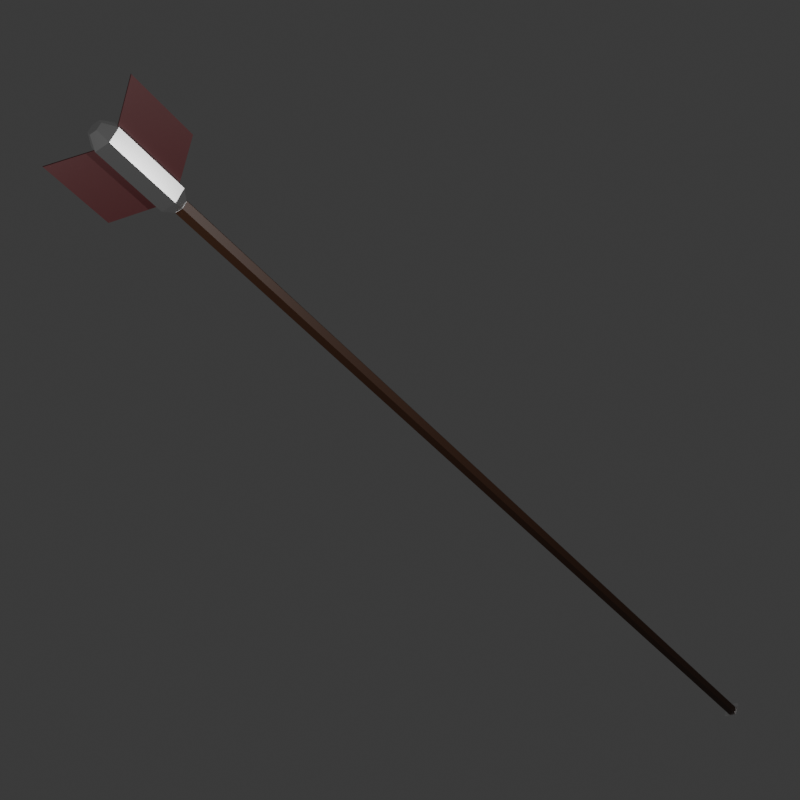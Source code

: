 # Source: item_maker.blend  (saved by Blender 5.1.29; exported with 4.5.12 LTS)
import bpy
from mathutils import Matrix  # noqa: F401  (used for matrix-valued properties, if any)

bpy.ops.wm.read_factory_settings(use_empty=True)
scene = bpy.context.scene
scene.name = 'Scene'

# ---- collections
col_collection = bpy.data.collections.new('Collection'); scene.collection.children.link(col_collection)

# ---- materials (node trees are filled in below, after node groups)
mat_material_005 = bpy.data.materials.new('Material.005')
mat_material_005.use_backface_culling_lightprobe_volume = False
mat_material_006 = bpy.data.materials.new('Material.006')
mat_material_006.use_backface_culling_lightprobe_volume = False
mat_material_007 = bpy.data.materials.new('Material.007')
mat_material_007.use_backface_culling_lightprobe_volume = False

# ---- node groups
ng_smooth_by_angle_001 = bpy.data.node_groups.new('Smooth by Angle.001', 'GeometryNodeTree')
_s = ng_smooth_by_angle_001.interface.new_socket(name='Mesh', in_out='OUTPUT', socket_type='NodeSocketGeometry')
_s = ng_smooth_by_angle_001.interface.new_socket(name='Mesh', in_out='INPUT', socket_type='NodeSocketGeometry')
_s = ng_smooth_by_angle_001.interface.new_socket(name='Angle', in_out='INPUT', socket_type='NodeSocketFloat')
_s.subtype = 'ANGLE'
_s.default_value = 0.5236
_s.min_value = 0.0
_s.max_value = 3.142
_s.description = 'Maximum face angle for smooth edges'
_s = ng_smooth_by_angle_001.interface.new_socket(name='Ignore Sharpness', in_out='INPUT', socket_type='NodeSocketBool')
_s.force_non_field = True
ng_smooth_by_angle_001.is_modifier = True
_N = ng_smooth_by_angle_001.nodes; _L = ng_smooth_by_angle_001.links
n0 = _N.new('GeometryNodeSetShadeSmooth'); n0.name = 'Set Shade Smooth'; n0.location = (120, -80)
n0.domain = 'EDGE'
n1 = _N.new('GeometryNodeSetShadeSmooth'); n1.name = 'Set Shade Smooth.001'; n1.location = (300, -80)
n2 = _N.new('NodeGroupOutput'); n2.name = 'Group Output'; n2.location = (480, -80)
n3 = _N.new('GeometryNodeInputMeshEdgeAngle'); n3.name = 'Edge Angle'; n3.location = (-440, -240)
n4 = _N.new('NodeGroupInput'); n4.name = 'Group Input'; n4.location = (-80, -80)
n5 = _N.new('GeometryNodeInputEdgeSmooth'); n5.name = 'Is Edge Smooth'; n5.location = (-260, -120)
n6 = _N.new('GeometryNodeInputShadeSmooth'); n6.name = 'Is Shade Smooth'; n6.location = (-440, -397)
n7 = _N.new('FunctionNodeCompare'); n7.name = 'Compare'; n7.location = (-260, -260)
n7.operation = 'LESS_EQUAL'
n7.inputs[6].default_value = (0.0, 0.0, 0.0, 0.0)
n7.inputs[7].default_value = (0.0, 0.0, 0.0, 0.0)
n8 = _N.new('FunctionNodeBooleanMath'); n8.name = 'Boolean Math.001'; n8.location = (-80, -260)
n9 = _N.new('NodeGroupInput'); n9.name = 'Group Input.001'; n9.location = (-440, -329)
n10 = _N.new('NodeGroupInput'); n10.name = 'Group Input.002'; n10.location = (-259, -189)
n11 = _N.new('FunctionNodeBooleanMath'); n11.name = 'Boolean Math'; n11.location = (-80, -149)
n11.operation = 'OR'
n12 = _N.new('FunctionNodeBooleanMath'); n12.name = 'Boolean Math.002'; n12.location = (-260, -380)
n12.operation = 'OR'
n13 = _N.new('NodeGroupInput'); n13.name = 'Group Input.003'; n13.location = (-440, -460)
_L.new(n3.outputs[0], n7.inputs[0])
_L.new(n1.outputs[0], n2.inputs[0])
_L.new(n9.outputs[1], n7.inputs[1])
_L.new(n7.outputs[0], n8.inputs[0])
_L.new(n4.outputs[0], n0.inputs[0])
_L.new(n0.outputs[0], n1.inputs[0])
_L.new(n8.outputs[0], n0.inputs[2])
_L.new(n10.outputs[2], n11.inputs[1])
_L.new(n5.outputs[0], n11.inputs[0])
_L.new(n11.outputs[0], n0.inputs[1])
_L.new(n13.outputs[2], n12.inputs[1])
_L.new(n6.outputs[0], n12.inputs[0])
_L.new(n12.outputs[0], n8.inputs[1])
n2.is_active_output = True

# ---- material node trees
mat_material_005.use_nodes = True; mat_material_005.node_tree.nodes.clear()
_N = mat_material_005.node_tree.nodes; _L = mat_material_005.node_tree.links
n0 = _N.new('ShaderNodeBsdfPrincipled'); n0.name = 'Principled BSDF'; n0.location = (10, 300)
n0.inputs[0].default_value = (0.03452, 0.01247, 0.004667, 1.0)
n1 = _N.new('ShaderNodeOutputMaterial'); n1.name = 'Material Output'; n1.location = (300, 300)
_L.new(n0.outputs[0], n1.inputs[0])
n1.is_active_output = True
mat_material_006.use_nodes = True; mat_material_006.node_tree.nodes.clear()
_N = mat_material_006.node_tree.nodes; _L = mat_material_006.node_tree.links
n0 = _N.new('ShaderNodeBsdfPrincipled'); n0.name = 'Principled BSDF'; n0.location = (10, 300)
n0.inputs[0].default_value = (1.0, 1.0, 1.0, 1.0)
n0.inputs[1].default_value = 1.0
n0.inputs[2].default_value = 0.2717
n1 = _N.new('ShaderNodeOutputMaterial'); n1.name = 'Material Output'; n1.location = (300, 300)
_L.new(n0.outputs[0], n1.inputs[0])
n1.is_active_output = True
mat_material_007.use_nodes = True; mat_material_007.node_tree.nodes.clear()
_N = mat_material_007.node_tree.nodes; _L = mat_material_007.node_tree.links
n0 = _N.new('ShaderNodeBsdfPrincipled'); n0.name = 'Principled BSDF'; n0.location = (10, 300)
n0.inputs[0].default_value = (0.04023, 0.00441, 0.005392, 1.0)
n1 = _N.new('ShaderNodeOutputMaterial'); n1.name = 'Material Output'; n1.location = (300, 300)
_L.new(n0.outputs[0], n1.inputs[0])
n1.is_active_output = True

# ---- world
world_world = bpy.data.worlds.new('World'); scene.world = world_world
world_world.use_nodes = True; world_world.node_tree.nodes.clear()
_N = world_world.node_tree.nodes; _L = world_world.node_tree.links
n0 = _N.new('ShaderNodeOutputWorld'); n0.name = 'World Output'; n0.location = (300, 300)
n1 = _N.new('ShaderNodeBackground'); n1.name = 'Background'; n1.location = (10, 300)
n1.inputs[0].default_value = (0.05088, 0.05088, 0.05088, 1.0)
_L.new(n1.outputs[0], n0.inputs[0])
n0.is_active_output = True
world_world.color = (0.05088, 0.05088, 0.05088)
world_world.sun_shadow_jitter_overblur = 0.0

# ---- cameras
cam_camera = bpy.data.cameras.new('Camera')
cam_camera.clip_end = 100.0
cam_camera.ortho_scale = 7.314
cam_camera.show_limits = True
cam_camera.show_composition_thirds = True

# ---- lights
light_light = bpy.data.lights.new('Light', 'POINT')
light_light.energy = 1000.0
light_light.shadow_soft_size = 0.1
light_light_001 = bpy.data.lights.new('Light.001', 'POINT')
light_light_001.energy = 1000.0
light_light_001.shadow_soft_size = 0.1

# ---- meshes
me_cylinder = bpy.data.meshes.new('Cylinder')
me_cylinder.from_pydata([(-0.000259, 0.4951, 0.004434), (0.004086, 0.495, 0.004437), (0.006263, 0.495, 0.000676), (0.004093, 0.495, -0.003089), (-0.0002523, 0.4951, -0.003093), (-0.002428, 0.4951, 0.0006683), (-0.002724, -0.1416, 0.003569), (0.001621, -0.1416, 0.003573), (0.003797, -0.1416, -0.0001881), (0.001628, -0.1416, -0.003953), (-0.002718, -0.1416, -0.003957), (-0.004894, -0.1416, -0.0001958), (-0.0028, -0.1932, 0.003285), (-0.004941, -0.1872, 0.007034), (0.001298, -0.1932, 0.003289), (0.003479, -0.1872, 0.007042), (0.00335, -0.1932, -0.0002584), (0.007695, -0.1872, -0.0002464), (0.001304, -0.1932, -0.003809), (0.003492, -0.1872, -0.007542), (-0.002794, -0.1932, -0.003813), (-0.004928, -0.1872, -0.007549), (-0.004846, -0.1932, -0.0002656), (-0.009145, -0.1872, -0.0002613), (-0.004788, -0.1476, 0.007088), (-0.0026, -0.1416, 0.003355), (0.001498, -0.1416, 0.003359), (0.003632, -0.1476, 0.007095), (0.00355, -0.1416, -0.0001883), (0.007848, -0.1476, -0.0001927), (0.001504, -0.1416, -0.003739), (0.003645, -0.1476, -0.007488), (-0.002594, -0.1416, -0.003743), (-0.004775, -0.1475, -0.007496), (-0.004646, -0.1416, -0.0001956), (-0.008991, -0.1475, -0.0002075), (0.008358, 0.4942, 0.003733), (0.00168, 0.5085, 0.00119), (0.002258, 0.5085, 0.0001908), (-0.00453, 0.4943, -0.00239), (-0.003952, 0.4943, -0.00339), (0.00778, 0.4942, 0.004732), (0.004562, 0.4942, -0.003906), (-0.000734, 0.4942, 0.005248), (-0.02378, -0.1974, -0.01423), (-0.02434, -0.1974, -0.01326), (-0.02364, -0.1601, -0.01418), (-0.0242, -0.1601, -0.01321), (0.02281, -0.1976, 0.01273), (0.02225, -0.1976, 0.0137), (0.02296, -0.1603, 0.01278), (0.0224, -0.1603, 0.01375), (-0.0002819, -0.1452, -0.0006814), (-0.0008426, -0.1452, 0.0002877), (-0.0004263, -0.1825, -0.000732), (-0.000987, -0.1825, 0.0002371)], [(38, 42), (37, 43)], [(10, 9, 30, 32), (8, 7, 26, 28), (7, 6, 25, 26), (11, 10, 32, 34), (9, 8, 28, 30), (0, 1, 2, 3, 4, 5), (5, 11, 6, 0), (4, 10, 11, 5), (3, 9, 10, 4), (2, 8, 9, 3), (1, 7, 8, 2), (0, 6, 7, 1), (35, 23, 13, 24), (29, 17, 19, 31), (31, 19, 21, 33), (33, 21, 23, 35), (24, 13, 15, 27), (6, 11, 34, 25), (27, 15, 17, 29), (15, 13, 12, 14), (17, 15, 14, 16), (19, 17, 16, 18), (21, 19, 18, 20), (23, 21, 20, 22), (13, 23, 22, 12), (35, 24, 25, 34), (33, 35, 34, 32), (31, 33, 32, 30), (29, 31, 30, 28), (27, 29, 28, 26), (24, 27, 26, 25), (14, 12, 22, 20, 18, 16), (38, 37, 41, 36), (40, 39, 37, 38), (42, 43, 39, 40), (38, 36, 42, 40), (36, 41, 43, 42), (37, 39, 43, 41), (44, 45, 47, 46), (52, 53, 51, 50), (50, 51, 49, 48), (54, 55, 45, 44), (52, 50, 48, 54), (53, 47, 45, 55), (51, 53, 55, 49), (46, 52, 54, 44), (48, 49, 55, 54), (46, 47, 53, 52)])
me_cylinder.polygons.foreach_set('use_smooth', [True] * 48)
me_cylinder.polygons.foreach_set('material_index', [1, 1, 1, 1, 1, 0, 0, 0, 0, 0, 0, 0, 1, 1, 1, 1, 1, 1, 1, 1, 1, 1, 1, 1, 1, 1, 1, 1, 1, 1, 1, 1, 1, 1, 1, 1, 1, 1, 2, 2, 2, 2, 2, 2, 2, 2, 2, 2])
_uv = me_cylinder.uv_layers.new(name='UVMap')
_uv.uv.foreach_set('vector', [0.3333, 0.9747, 0.5, 0.9747, 0.496, 0.9747, 0.3374, 0.9747, 0.6667, 0.9747, 0.8333, 0.9747, 0.8293, 0.9747, 0.6707, 0.9747, 0.8333, 0.9747, 1.0, 0.9747, 0.996, 0.9747, 0.8374, 0.9747, 0.1667, 0.9747, 0.3333, 0.9747, 0.3293, 0.9747, 0.1707, 0.9747, 0.5, 0.9747, 0.6667, 0.9747, 0.6626, 0.9747, 0.504, 0.9747, 0.75, 0.49, 0.9578, 0.37, 0.9578, 0.13, 0.75, 0.01, 0.5422, 0.13, 0.5422, 0.37, 0.1667, 0.5, 0.1667, 0.9747, -8.941e-08, 0.9747, -8.941e-08, 0.5, 0.3333, 0.5, 0.3333, 0.9747, 0.1667, 0.9747, 0.1667, 0.5, 0.5, 0.5, 0.5, 0.9747, 0.3333, 0.9747, 0.3333, 0.5, 0.6667, 0.5, 0.6667, 0.9747, 0.5, 0.9747, 0.5, 0.5, 0.8333, 0.5, 0.8333, 0.9747, 0.6667, 0.9747, 0.6667, 0.5, 1.0, 0.5, 1.0, 0.9747, 0.8333, 0.9747, 0.8333, 0.5, 0.1667, 0.9777, 0.1667, 0.9971, -8.941e-08, 0.9971, -8.941e-08, 0.9777, 0.6667, 0.9777, 0.6667, 0.9971, 0.5, 0.9971, 0.5, 0.9777, 0.5, 0.9777, 0.5, 0.9971, 0.3333, 0.9971, 0.3333, 0.9777, 0.3333, 0.9777, 0.3333, 0.9971, 0.1667, 0.9971, 0.1667, 0.9777, 1.0, 0.9777, 1.0, 0.9971, 0.8333, 0.9971, 0.8333, 0.9777, -8.941e-08, 0.9747, 0.1667, 0.9747, 0.1626, 0.9747, 0.004048, 0.9747, 0.8333, 0.9777, 0.8333, 0.9971, 0.6667, 0.9971, 0.6667, 0.9777, 0.4578, 0.37, 0.25, 0.49, 0.25, 0.3668, 0.3512, 0.3084, 0.4578, 0.13, 0.4578, 0.37, 0.3512, 0.3084, 0.3512, 0.1916, 0.25, 0.01, 0.4578, 0.13, 0.3512, 0.1916, 0.25, 0.1332, 0.04215, 0.13, 0.25, 0.01, 0.25, 0.1332, 0.1488, 0.1916, 0.04215, 0.37, 0.04215, 0.13, 0.1488, 0.1916, 0.1488, 0.3084, 0.25, 0.49, 0.04215, 0.37, 0.1488, 0.3084, 0.25, 0.3668, 0.1667, 0.9777, -8.941e-08, 0.9777, 0.004048, 0.9747, 0.1626, 0.9747, 0.3333, 0.9777, 0.1667, 0.9777, 0.1707, 0.9747, 0.3293, 0.9747, 0.5, 0.9777, 0.3333, 0.9777, 0.3374, 0.9747, 0.496, 0.9747, 0.6667, 0.9777, 0.5, 0.9777, 0.504, 0.9747, 0.6626, 0.9747, 0.8333, 0.9777, 0.6667, 0.9777, 0.6707, 0.9747, 0.8293, 0.9747, 1.0, 0.9777, 0.8333, 0.9777, 0.8374, 0.9747, 0.996, 0.9747, 0.3512, 0.3084, 0.25, 0.3668, 0.1488, 0.3084, 0.1488, 0.1916, 0.25, 0.1332, 0.3512, 0.1916, 0.375, 0.0, 0.625, 0.0, 0.625, 0.25, 0.375, 0.25, 0.375, 0.25, 0.625, 0.25, 0.625, 0.5, 0.375, 0.5, 0.375, 0.625, 0.625, 0.625, 0.625, 0.75, 0.375, 0.75, 0.625, 0.75, 0.625, 1.0, 0.5, 1.0, 0.375, 1.0, 0.375, 0.5, 0.625, 0.5, 0.625, 0.625, 0.375, 0.625, 0.875, 0.5, 0.875, 0.75, 0.75, 0.75, 0.625, 0.75, 0.375, 0.0, 0.625, 0.0, 0.625, 0.25, 0.375, 0.25, 0.375, 0.375, 0.625, 0.375, 0.625, 0.5, 0.375, 0.5, 0.375, 0.5, 0.625, 0.5, 0.625, 0.75, 0.375, 0.75, 0.375, 0.875, 0.625, 0.875, 0.625, 1.0, 0.375, 1.0, 0.25, 0.5, 0.375, 0.5, 0.375, 0.75, 0.25, 0.75, 0.75, 0.5, 0.875, 0.5, 0.875, 0.75, 0.75, 0.75, 0.625, 0.5, 0.75, 0.5, 0.75, 0.75, 0.625, 0.75, 0.125, 0.5, 0.25, 0.5, 0.25, 0.75, 0.125, 0.75, 0.375, 0.75, 0.625, 0.75, 0.625, 0.875, 0.375, 0.875, 0.375, 0.25, 0.625, 0.25, 0.625, 0.375, 0.375, 0.375])
me_cylinder.materials.append(mat_material_005)
me_cylinder.materials.append(mat_material_006)
me_cylinder.materials.append(mat_material_007)
me_cylinder.update()

# ---- objects
ob_light = bpy.data.objects.new('Light', light_light)
ob_camera = bpy.data.objects.new('Camera', cam_camera)
ob_light_001 = bpy.data.objects.new('Light.001', light_light_001)
ob_arrow_mesh = bpy.data.objects.new('Arrow_Mesh', me_cylinder)

# ---- transforms, parenting, visibility, modifiers, constraints
ob_light.location = (5.356, 0.6357, 3.521)
ob_light.rotation_euler = (0.6503, 0.05522, 1.866)
ob_light.lock_rotations_4d = False
ob_light.empty_display_type = 'ARROWS'
ob_light.color = (0.0, 0.0, 0.0, 0.0)
ob_light.lineart.crease_threshold = 0.0
ob_camera.location = (7.359, -6.926, 4.958)
ob_camera.rotation_euler = (1.109, 0.0, 0.8149)
ob_camera.lock_rotations_4d = False
ob_camera.empty_display_type = 'ARROWS'
ob_camera.color = (0.0, 0.0, 0.0, 0.0)
ob_camera.display_type = 'WIRE'
ob_camera.lineart.crease_threshold = 0.0
ob_light_001.location = (2.753, -5.609, 3.823)
ob_light_001.rotation_euler = (0.6503, 0.05522, 1.866)
ob_light_001.lock_rotations_4d = False
ob_light_001.empty_display_type = 'ARROWS'
ob_light_001.color = (0.0, 0.0, 0.0, 0.0)
ob_light_001.lineart.crease_threshold = 0.0
ob_arrow_mesh.location = (-0.2813, -0.1854, 0.156)
ob_arrow_mesh.rotation_euler = (-1.103, -0.5634, 0.5662)
ob_arrow_mesh.scale = (19.12, 19.12, 19.12)
_vg = ob_arrow_mesh.vertex_groups.new(name='DEF-spine')
_vg = ob_arrow_mesh.vertex_groups.new(name='DEF-spine.001')
_vg = ob_arrow_mesh.vertex_groups.new(name='DEF-spine.002')
_vg = ob_arrow_mesh.vertex_groups.new(name='DEF-spine.003')
_vg = ob_arrow_mesh.vertex_groups.new(name='DEF-spine.004')
_vg = ob_arrow_mesh.vertex_groups.new(name='DEF-spine.005')
_vg = ob_arrow_mesh.vertex_groups.new(name='DEF-spine.006')
_vg = ob_arrow_mesh.vertex_groups.new(name='DEF-pelvis.L')
_vg = ob_arrow_mesh.vertex_groups.new(name='DEF-pelvis.R')
_vg = ob_arrow_mesh.vertex_groups.new(name='DEF-thigh.L')
_vg = ob_arrow_mesh.vertex_groups.new(name='DEF-thigh.L.001')
_vg = ob_arrow_mesh.vertex_groups.new(name='DEF-shin.L')
_vg = ob_arrow_mesh.vertex_groups.new(name='DEF-shin.L.001')
_vg = ob_arrow_mesh.vertex_groups.new(name='DEF-foot.L')
_vg = ob_arrow_mesh.vertex_groups.new(name='DEF-toe.L')
_vg = ob_arrow_mesh.vertex_groups.new(name='DEF-thigh.R')
_vg = ob_arrow_mesh.vertex_groups.new(name='DEF-thigh.R.001')
_vg = ob_arrow_mesh.vertex_groups.new(name='DEF-shin.R')
_vg = ob_arrow_mesh.vertex_groups.new(name='DEF-shin.R.001')
_vg = ob_arrow_mesh.vertex_groups.new(name='DEF-foot.R')
_vg = ob_arrow_mesh.vertex_groups.new(name='DEF-toe.R')
_vg = ob_arrow_mesh.vertex_groups.new(name='DEF-forehead.L')
_vg = ob_arrow_mesh.vertex_groups.new(name='DEF-forehead.R')
_vg = ob_arrow_mesh.vertex_groups.new(name='DEF-forehead.L.001')
_vg = ob_arrow_mesh.vertex_groups.new(name='DEF-forehead.R.001')
_vg = ob_arrow_mesh.vertex_groups.new(name='DEF-forehead.L.002')
_vg = ob_arrow_mesh.vertex_groups.new(name='DEF-forehead.R.002')
_vg = ob_arrow_mesh.vertex_groups.new(name='DEF-temple.L')
_vg = ob_arrow_mesh.vertex_groups.new(name='DEF-temple.R')
_vg = ob_arrow_mesh.vertex_groups.new(name='DEF-brow.B.L')
_vg = ob_arrow_mesh.vertex_groups.new(name='DEF-brow.B.L.001')
_vg = ob_arrow_mesh.vertex_groups.new(name='DEF-brow.B.L.002')
_vg = ob_arrow_mesh.vertex_groups.new(name='DEF-brow.B.L.003')
_vg = ob_arrow_mesh.vertex_groups.new(name='DEF-lid.B.L')
_vg = ob_arrow_mesh.vertex_groups.new(name='DEF-lid.B.L.001')
_vg = ob_arrow_mesh.vertex_groups.new(name='DEF-lid.B.L.002')
_vg = ob_arrow_mesh.vertex_groups.new(name='DEF-lid.B.L.003')
_vg = ob_arrow_mesh.vertex_groups.new(name='DEF-lid.T.L')
_vg = ob_arrow_mesh.vertex_groups.new(name='DEF-lid.T.L.001')
_vg = ob_arrow_mesh.vertex_groups.new(name='DEF-lid.T.L.002')
_vg = ob_arrow_mesh.vertex_groups.new(name='DEF-lid.T.L.003')
_vg = ob_arrow_mesh.vertex_groups.new(name='DEF-brow.B.R')
_vg = ob_arrow_mesh.vertex_groups.new(name='DEF-brow.B.R.001')
_vg = ob_arrow_mesh.vertex_groups.new(name='DEF-brow.B.R.002')
_vg = ob_arrow_mesh.vertex_groups.new(name='DEF-brow.B.R.003')
_vg = ob_arrow_mesh.vertex_groups.new(name='DEF-lid.B.R')
_vg = ob_arrow_mesh.vertex_groups.new(name='DEF-lid.B.R.001')
_vg = ob_arrow_mesh.vertex_groups.new(name='DEF-lid.B.R.002')
_vg = ob_arrow_mesh.vertex_groups.new(name='DEF-lid.B.R.003')
_vg = ob_arrow_mesh.vertex_groups.new(name='DEF-lid.T.R')
_vg = ob_arrow_mesh.vertex_groups.new(name='DEF-lid.T.R.001')
_vg = ob_arrow_mesh.vertex_groups.new(name='DEF-lid.T.R.002')
_vg = ob_arrow_mesh.vertex_groups.new(name='DEF-lid.T.R.003')
_vg = ob_arrow_mesh.vertex_groups.new(name='DEF-ear.L')
_vg = ob_arrow_mesh.vertex_groups.new(name='DEF-ear.L.001')
_vg = ob_arrow_mesh.vertex_groups.new(name='DEF-ear.L.002')
_vg = ob_arrow_mesh.vertex_groups.new(name='DEF-ear.L.003')
_vg = ob_arrow_mesh.vertex_groups.new(name='DEF-ear.L.004')
_vg = ob_arrow_mesh.vertex_groups.new(name='DEF-ear.R')
_vg = ob_arrow_mesh.vertex_groups.new(name='DEF-ear.R.001')
_vg = ob_arrow_mesh.vertex_groups.new(name='DEF-ear.R.002')
_vg = ob_arrow_mesh.vertex_groups.new(name='DEF-ear.R.003')
_vg = ob_arrow_mesh.vertex_groups.new(name='DEF-ear.R.004')
_vg = ob_arrow_mesh.vertex_groups.new(name='DEF-tongue')
_vg = ob_arrow_mesh.vertex_groups.new(name='DEF-chin')
_vg = ob_arrow_mesh.vertex_groups.new(name='DEF-chin.001')
_vg = ob_arrow_mesh.vertex_groups.new(name='DEF-chin.L')
_vg = ob_arrow_mesh.vertex_groups.new(name='DEF-chin.R')
_vg = ob_arrow_mesh.vertex_groups.new(name='DEF-jaw')
_vg = ob_arrow_mesh.vertex_groups.new(name='DEF-jaw.L.001')
_vg = ob_arrow_mesh.vertex_groups.new(name='DEF-jaw.R.001')
_vg = ob_arrow_mesh.vertex_groups.new(name='DEF-tongue.001')
_vg = ob_arrow_mesh.vertex_groups.new(name='DEF-tongue.002')
_vg = ob_arrow_mesh.vertex_groups.new(name='DEF-cheek.T.L')
_vg = ob_arrow_mesh.vertex_groups.new(name='DEF-brow.T.L')
_vg = ob_arrow_mesh.vertex_groups.new(name='DEF-brow.T.L.001')
_vg = ob_arrow_mesh.vertex_groups.new(name='DEF-brow.T.L.002')
_vg = ob_arrow_mesh.vertex_groups.new(name='DEF-brow.T.L.003')
_vg = ob_arrow_mesh.vertex_groups.new(name='DEF-cheek.T.R')
_vg = ob_arrow_mesh.vertex_groups.new(name='DEF-brow.T.R')
_vg = ob_arrow_mesh.vertex_groups.new(name='DEF-brow.T.R.001')
_vg = ob_arrow_mesh.vertex_groups.new(name='DEF-brow.T.R.002')
_vg = ob_arrow_mesh.vertex_groups.new(name='DEF-brow.T.R.003')
_vg = ob_arrow_mesh.vertex_groups.new(name='DEF-jaw.L')
_vg = ob_arrow_mesh.vertex_groups.new(name='DEF-jaw.R')
_vg = ob_arrow_mesh.vertex_groups.new(name='DEF-nose')
_vg = ob_arrow_mesh.vertex_groups.new(name='DEF-nose.L')
_vg = ob_arrow_mesh.vertex_groups.new(name='DEF-nose.R')
_vg = ob_arrow_mesh.vertex_groups.new(name='DEF-lip.B.L')
_vg = ob_arrow_mesh.vertex_groups.new(name='DEF-lip.B.R')
_vg = ob_arrow_mesh.vertex_groups.new(name='DEF-lip.B.L.001')
_vg = ob_arrow_mesh.vertex_groups.new(name='DEF-lip.B.R.001')
_vg = ob_arrow_mesh.vertex_groups.new(name='DEF-cheek.B.L.001')
_vg = ob_arrow_mesh.vertex_groups.new(name='DEF-cheek.B.R.001')
_vg = ob_arrow_mesh.vertex_groups.new(name='DEF-cheek.B.L')
_vg = ob_arrow_mesh.vertex_groups.new(name='DEF-cheek.B.R')
_vg = ob_arrow_mesh.vertex_groups.new(name='DEF-lip.T.L.001')
_vg = ob_arrow_mesh.vertex_groups.new(name='DEF-lip.T.R.001')
_vg = ob_arrow_mesh.vertex_groups.new(name='DEF-lip.T.L')
_vg = ob_arrow_mesh.vertex_groups.new(name='DEF-lip.T.R')
_vg = ob_arrow_mesh.vertex_groups.new(name='DEF-nose.002')
_vg = ob_arrow_mesh.vertex_groups.new(name='DEF-nose.001')
_vg = ob_arrow_mesh.vertex_groups.new(name='DEF-nose.003')
_vg = ob_arrow_mesh.vertex_groups.new(name='DEF-nose.004')
_vg = ob_arrow_mesh.vertex_groups.new(name='DEF-nose.L.001')
_vg = ob_arrow_mesh.vertex_groups.new(name='DEF-nose.R.001')
_vg = ob_arrow_mesh.vertex_groups.new(name='DEF-cheek.T.L.001')
_vg = ob_arrow_mesh.vertex_groups.new(name='DEF-cheek.T.R.001')
_vg = ob_arrow_mesh.vertex_groups.new(name='DEF-shoulder.L')
_vg = ob_arrow_mesh.vertex_groups.new(name='DEF-upper_arm.L')
_vg = ob_arrow_mesh.vertex_groups.new(name='DEF-upper_arm.L.001')
_vg = ob_arrow_mesh.vertex_groups.new(name='DEF-forearm.L')
_vg = ob_arrow_mesh.vertex_groups.new(name='DEF-forearm.L.001')
_vg = ob_arrow_mesh.vertex_groups.new(name='DEF-hand.L')
_vg = ob_arrow_mesh.vertex_groups.new(name='DEF-f_index.01.L')
_vg = ob_arrow_mesh.vertex_groups.new(name='DEF-f_index.02.L')
_vg = ob_arrow_mesh.vertex_groups.new(name='DEF-f_index.03.L')
_vg = ob_arrow_mesh.vertex_groups.new(name='DEF-thumb.01.L')
_vg = ob_arrow_mesh.vertex_groups.new(name='DEF-thumb.02.L')
_vg = ob_arrow_mesh.vertex_groups.new(name='DEF-thumb.03.L')
_vg = ob_arrow_mesh.vertex_groups.new(name='DEF-palm.01.L')
_vg = ob_arrow_mesh.vertex_groups.new(name='DEF-f_middle.01.L')
_vg = ob_arrow_mesh.vertex_groups.new(name='DEF-f_middle.02.L')
_vg = ob_arrow_mesh.vertex_groups.new(name='DEF-f_middle.03.L')
_vg = ob_arrow_mesh.vertex_groups.new(name='DEF-palm.02.L')
_vg = ob_arrow_mesh.vertex_groups.new(name='DEF-f_ring.01.L')
_vg = ob_arrow_mesh.vertex_groups.new(name='DEF-f_ring.02.L')
_vg = ob_arrow_mesh.vertex_groups.new(name='DEF-f_ring.03.L')
_vg = ob_arrow_mesh.vertex_groups.new(name='DEF-palm.03.L')
_vg = ob_arrow_mesh.vertex_groups.new(name='DEF-f_pinky.01.L')
_vg = ob_arrow_mesh.vertex_groups.new(name='DEF-f_pinky.02.L')
_vg = ob_arrow_mesh.vertex_groups.new(name='DEF-f_pinky.03.L')
_vg = ob_arrow_mesh.vertex_groups.new(name='DEF-palm.04.L')
_vg = ob_arrow_mesh.vertex_groups.new(name='DEF-shoulder.R')
_vg = ob_arrow_mesh.vertex_groups.new(name='DEF-upper_arm.R')
_vg = ob_arrow_mesh.vertex_groups.new(name='DEF-upper_arm.R.001')
_vg = ob_arrow_mesh.vertex_groups.new(name='DEF-forearm.R')
_vg = ob_arrow_mesh.vertex_groups.new(name='DEF-forearm.R.001')
_vg = ob_arrow_mesh.vertex_groups.new(name='DEF-hand.R')
_vg = ob_arrow_mesh.vertex_groups.new(name='DEF-f_index.01.R')
_vg = ob_arrow_mesh.vertex_groups.new(name='DEF-f_index.02.R')
_vg = ob_arrow_mesh.vertex_groups.new(name='DEF-f_index.03.R')
_vg = ob_arrow_mesh.vertex_groups.new(name='DEF-thumb.01.R')
_vg = ob_arrow_mesh.vertex_groups.new(name='DEF-thumb.02.R')
_vg = ob_arrow_mesh.vertex_groups.new(name='DEF-thumb.03.R')
_vg = ob_arrow_mesh.vertex_groups.new(name='DEF-palm.01.R')
_vg = ob_arrow_mesh.vertex_groups.new(name='DEF-f_middle.01.R')
_vg = ob_arrow_mesh.vertex_groups.new(name='DEF-f_middle.02.R')
_vg = ob_arrow_mesh.vertex_groups.new(name='DEF-f_middle.03.R')
_vg = ob_arrow_mesh.vertex_groups.new(name='DEF-palm.02.R')
_vg = ob_arrow_mesh.vertex_groups.new(name='DEF-f_ring.01.R')
_vg = ob_arrow_mesh.vertex_groups.new(name='DEF-f_ring.02.R')
_vg = ob_arrow_mesh.vertex_groups.new(name='DEF-f_ring.03.R')
_vg = ob_arrow_mesh.vertex_groups.new(name='DEF-palm.03.R')
_vg = ob_arrow_mesh.vertex_groups.new(name='DEF-f_pinky.01.R')
_vg = ob_arrow_mesh.vertex_groups.new(name='DEF-f_pinky.02.R')
_vg = ob_arrow_mesh.vertex_groups.new(name='DEF-f_pinky.03.R')
_vg = ob_arrow_mesh.vertex_groups.new(name='DEF-palm.04.R')
_vg = ob_arrow_mesh.vertex_groups.new(name='DEF-breast.L')
_vg = ob_arrow_mesh.vertex_groups.new(name='DEF-breast.R')
_vg = ob_arrow_mesh.vertex_groups.new(name='Arrow')
_m = ob_arrow_mesh.modifiers.new('Smooth by Angle', 'NODES')
_m.node_group = ng_smooth_by_angle_001
_m.use_pin_to_last = True
_m.show_group_selector = False

# ---- collection membership
col_collection.objects.link(ob_light)
col_collection.objects.link(ob_camera)
col_collection.objects.link(ob_light_001)
col_collection.objects.link(ob_arrow_mesh)

# ---- scene / render settings (as saved in the file)
scene.camera = ob_camera
scene.frame_start = 1; scene.frame_end = 250; scene.frame_set(1)
scene.render.engine = 'CYCLES'
scene.render.resolution_x = 128
scene.render.resolution_y = 128
scene.render.film_transparent = True
scene.render.bake_bias = 0.0
scene.render.bake_samples = 0
scene.cycles.samples = 3
scene.cycles.min_light_bounces = 3
bpy.context.view_layer.update()

